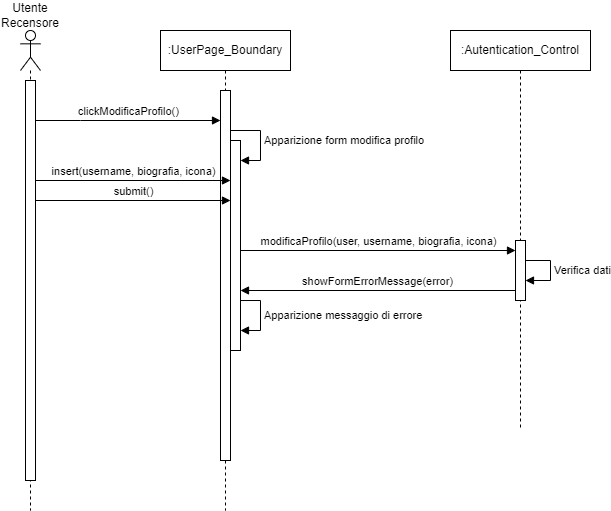

The diagram above was exported from draw.io. Its source (the exported page's mxGraphModel, read from the mxfile embedded in the PNG):
<mxGraphModel dx="1034" dy="511" grid="1" gridSize="10" guides="1" tooltips="1" connect="1" arrows="1" fold="1" page="1" pageScale="1" pageWidth="850" pageHeight="1100" math="0" shadow="0">
  <root>
    <mxCell id="0" />
    <mxCell id="1" parent="0" />
    <mxCell id="Yy20S7QvmtoKti4dKJLe-1" value="" style="shape=umlLifeline;perimeter=lifelinePerimeter;whiteSpace=wrap;html=1;container=1;dropTarget=0;collapsible=0;recursiveResize=0;outlineConnect=0;portConstraint=eastwest;newEdgeStyle={&quot;curved&quot;:0,&quot;rounded&quot;:0};participant=umlActor;" vertex="1" parent="1">
      <mxGeometry x="20" y="40" width="20" height="480" as="geometry" />
    </mxCell>
    <mxCell id="Yy20S7QvmtoKti4dKJLe-2" value="" style="html=1;points=[[0,0,0,0,5],[0,1,0,0,-5],[1,0,0,0,5],[1,1,0,0,-5]];perimeter=orthogonalPerimeter;outlineConnect=0;targetShapes=umlLifeline;portConstraint=eastwest;newEdgeStyle={&quot;curved&quot;:0,&quot;rounded&quot;:0};" vertex="1" parent="Yy20S7QvmtoKti4dKJLe-1">
      <mxGeometry x="5" y="50" width="10" height="400" as="geometry" />
    </mxCell>
    <mxCell id="Yy20S7QvmtoKti4dKJLe-3" value=":UserPage_Boundary" style="shape=umlLifeline;perimeter=lifelinePerimeter;whiteSpace=wrap;html=1;container=1;dropTarget=0;collapsible=0;recursiveResize=0;outlineConnect=0;portConstraint=eastwest;newEdgeStyle={&quot;curved&quot;:0,&quot;rounded&quot;:0};" vertex="1" parent="1">
      <mxGeometry x="160" y="40" width="130" height="480" as="geometry" />
    </mxCell>
    <mxCell id="Yy20S7QvmtoKti4dKJLe-4" value="" style="html=1;points=[[0,0,0,0,5],[0,1,0,0,-5],[1,0,0,0,5],[1,1,0,0,-5]];perimeter=orthogonalPerimeter;outlineConnect=0;targetShapes=umlLifeline;portConstraint=eastwest;newEdgeStyle={&quot;curved&quot;:0,&quot;rounded&quot;:0};" vertex="1" parent="Yy20S7QvmtoKti4dKJLe-3">
      <mxGeometry x="60" y="60" width="10" height="370" as="geometry" />
    </mxCell>
    <mxCell id="Yy20S7QvmtoKti4dKJLe-5" value="" style="html=1;points=[[0,0,0,0,5],[0,1,0,0,-5],[1,0,0,0,5],[1,1,0,0,-5]];perimeter=orthogonalPerimeter;outlineConnect=0;targetShapes=umlLifeline;portConstraint=eastwest;newEdgeStyle={&quot;curved&quot;:0,&quot;rounded&quot;:0};" vertex="1" parent="Yy20S7QvmtoKti4dKJLe-3">
      <mxGeometry x="70" y="110" width="10" height="210" as="geometry" />
    </mxCell>
    <mxCell id="Yy20S7QvmtoKti4dKJLe-6" value="Apparizione form modifica profilo" style="html=1;align=left;spacingLeft=2;endArrow=block;rounded=0;edgeStyle=orthogonalEdgeStyle;curved=0;rounded=0;" edge="1" parent="Yy20S7QvmtoKti4dKJLe-3" source="Yy20S7QvmtoKti4dKJLe-4" target="Yy20S7QvmtoKti4dKJLe-5">
      <mxGeometry relative="1" as="geometry">
        <mxPoint x="210" y="130" as="sourcePoint" />
        <Array as="points">
          <mxPoint x="100" y="100" />
          <mxPoint x="100" y="130" />
        </Array>
      </mxGeometry>
    </mxCell>
    <mxCell id="Yy20S7QvmtoKti4dKJLe-9" value="Utente Recensore" style="text;html=1;align=center;verticalAlign=middle;whiteSpace=wrap;rounded=0;" vertex="1" parent="1">
      <mxGeometry y="10" width="60" height="30" as="geometry" />
    </mxCell>
    <mxCell id="Yy20S7QvmtoKti4dKJLe-10" value="clickModificaProfilo()" style="html=1;verticalAlign=bottom;endArrow=block;curved=0;rounded=0;" edge="1" parent="1" source="Yy20S7QvmtoKti4dKJLe-2" target="Yy20S7QvmtoKti4dKJLe-4">
      <mxGeometry width="80" relative="1" as="geometry">
        <mxPoint x="55" y="120" as="sourcePoint" />
        <mxPoint x="160" y="120" as="targetPoint" />
        <Array as="points">
          <mxPoint x="80" y="130" />
        </Array>
      </mxGeometry>
    </mxCell>
    <mxCell id="Yy20S7QvmtoKti4dKJLe-11" value="insert(username, biografia, icona)" style="html=1;verticalAlign=bottom;endArrow=block;curved=0;rounded=0;" edge="1" parent="1" source="Yy20S7QvmtoKti4dKJLe-2">
      <mxGeometry width="80" relative="1" as="geometry">
        <mxPoint x="55" y="190" as="sourcePoint" />
        <mxPoint x="230" y="190" as="targetPoint" />
      </mxGeometry>
    </mxCell>
    <mxCell id="Yy20S7QvmtoKti4dKJLe-12" value="submit()" style="html=1;verticalAlign=bottom;endArrow=block;curved=0;rounded=0;" edge="1" parent="1" source="Yy20S7QvmtoKti4dKJLe-2">
      <mxGeometry width="80" relative="1" as="geometry">
        <mxPoint x="55" y="210" as="sourcePoint" />
        <mxPoint x="230" y="210" as="targetPoint" />
      </mxGeometry>
    </mxCell>
    <mxCell id="Yy20S7QvmtoKti4dKJLe-13" value=":Autentication_Control" style="shape=umlLifeline;perimeter=lifelinePerimeter;whiteSpace=wrap;html=1;container=1;dropTarget=0;collapsible=0;recursiveResize=0;outlineConnect=0;portConstraint=eastwest;newEdgeStyle={&quot;curved&quot;:0,&quot;rounded&quot;:0};" vertex="1" parent="1">
      <mxGeometry x="450" y="40" width="140" height="400" as="geometry" />
    </mxCell>
    <mxCell id="Yy20S7QvmtoKti4dKJLe-14" value="" style="html=1;points=[[0,0,0,0,5],[0,1,0,0,-5],[1,0,0,0,5],[1,1,0,0,-5]];perimeter=orthogonalPerimeter;outlineConnect=0;targetShapes=umlLifeline;portConstraint=eastwest;newEdgeStyle={&quot;curved&quot;:0,&quot;rounded&quot;:0};" vertex="1" parent="Yy20S7QvmtoKti4dKJLe-13">
      <mxGeometry x="65" y="210" width="10" height="60" as="geometry" />
    </mxCell>
    <mxCell id="Yy20S7QvmtoKti4dKJLe-15" value="Verifica dati" style="html=1;align=left;spacingLeft=2;endArrow=block;rounded=0;edgeStyle=orthogonalEdgeStyle;curved=0;rounded=0;" edge="1" parent="Yy20S7QvmtoKti4dKJLe-13" source="Yy20S7QvmtoKti4dKJLe-14" target="Yy20S7QvmtoKti4dKJLe-14">
      <mxGeometry relative="1" as="geometry">
        <mxPoint x="80" y="229.98000000000002" as="sourcePoint" />
        <Array as="points">
          <mxPoint x="100" y="230" />
          <mxPoint x="100" y="250" />
        </Array>
        <mxPoint x="80" y="249.98000000000002" as="targetPoint" />
      </mxGeometry>
    </mxCell>
    <mxCell id="Yy20S7QvmtoKti4dKJLe-16" value="modificaProfilo(user, username, biografia, icona)" style="html=1;verticalAlign=bottom;endArrow=block;curved=0;rounded=0;" edge="1" parent="1">
      <mxGeometry width="80" relative="1" as="geometry">
        <mxPoint x="240" y="260" as="sourcePoint" />
        <mxPoint x="515" y="260" as="targetPoint" />
      </mxGeometry>
    </mxCell>
    <mxCell id="Yy20S7QvmtoKti4dKJLe-24" value="showFormErrorMessage(error)" style="html=1;verticalAlign=bottom;endArrow=block;curved=0;rounded=0;" edge="1" parent="1">
      <mxGeometry width="80" relative="1" as="geometry">
        <mxPoint x="515" y="300" as="sourcePoint" />
        <mxPoint x="240" y="300" as="targetPoint" />
      </mxGeometry>
    </mxCell>
    <mxCell id="Yy20S7QvmtoKti4dKJLe-26" value="Apparizione messaggio di errore" style="html=1;align=left;spacingLeft=2;endArrow=block;rounded=0;edgeStyle=orthogonalEdgeStyle;curved=0;rounded=0;exitX=1;exitY=0.762;exitDx=0;exitDy=0;exitPerimeter=0;" edge="1" parent="1" source="Yy20S7QvmtoKti4dKJLe-5">
      <mxGeometry relative="1" as="geometry">
        <mxPoint x="245" y="310" as="sourcePoint" />
        <Array as="points">
          <mxPoint x="260" y="310" />
          <mxPoint x="260" y="340" />
        </Array>
        <mxPoint x="240" y="340" as="targetPoint" />
      </mxGeometry>
    </mxCell>
  </root>
</mxGraphModel>